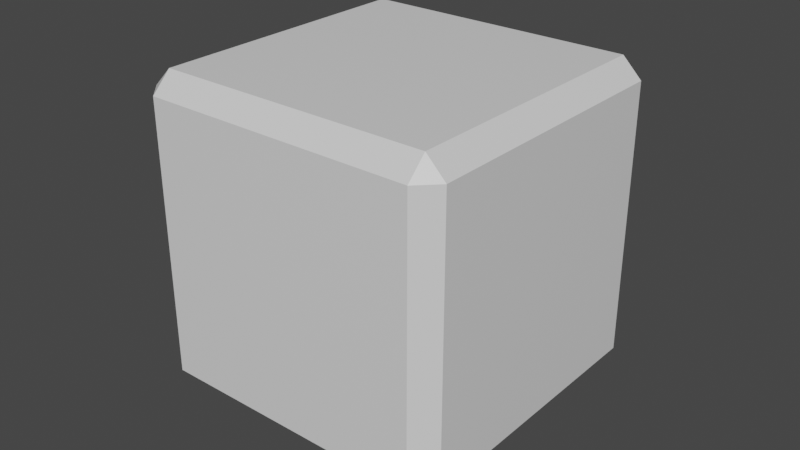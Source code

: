 # Source: multi_material_test.blend  (saved by Blender 2.93.11; exported with 4.5.12 LTS)
import bpy
from mathutils import Matrix  # noqa: F401  (used for matrix-valued properties, if any)

bpy.ops.wm.read_factory_settings(use_empty=True)
scene = bpy.context.scene
scene.name = 'Scene'

# ---- collections
col_collection = bpy.data.collections.new('Collection'); scene.collection.children.link(col_collection)

# ---- materials (node trees are filled in below, after node groups)
mat_material = bpy.data.materials.new('Material')
mat_material.alpha_threshold = 0.0
mat_material.use_transparent_shadow = False
mat_material.line_color = (0.0, 0.0, 0.0, 1.0)

# ---- material node trees
mat_material.use_nodes = True; mat_material.node_tree.nodes.clear()
_N = mat_material.node_tree.nodes; _L = mat_material.node_tree.links
n0 = _N.new('ShaderNodeOutputMaterial'); n0.name = 'Material Output'; n0.location = (300, 300)
n1 = _N.new('ShaderNodeBsdfPrincipled'); n1.name = 'Principled BSDF'; n1.location = (10, 300)
n1.distribution = 'GGX'
n1.subsurface_method = 'BURLEY'
n1.inputs[2].default_value = 0.4
n1.inputs[3].default_value = 1.45
n1.inputs[27].default_value = (0.0, 0.0, 0.0, 1.0)
n1.inputs[28].default_value = 1.0
_L.new(n1.outputs[0], n0.inputs[0])
n0.is_active_output = True

# ---- world
world_world = bpy.data.worlds.new('World'); scene.world = world_world
world_world.use_nodes = True; world_world.node_tree.nodes.clear()
_N = world_world.node_tree.nodes; _L = world_world.node_tree.links
n0 = _N.new('ShaderNodeOutputWorld'); n0.name = 'World Output'; n0.location = (300, 300)
n1 = _N.new('ShaderNodeBackground'); n1.name = 'Background'; n1.location = (10, 300)
n1.inputs[0].default_value = (0.05088, 0.05088, 0.05088, 1.0)
_L.new(n1.outputs[0], n0.inputs[0])
n0.is_active_output = True
world_world.color = (0.05088, 0.05088, 0.05088)
world_world.use_sun_shadow = False
world_world.sun_shadow_jitter_overblur = 0.0

# ---- meshes
me_cube = bpy.data.meshes.new('Cube')
me_cube.from_pydata([(0.8762, 1.0, 0.8762), (0.8762, 0.8762, 1.0), (1.0, 0.8762, 0.8762), (0.8762, 0.8762, -1.0), (0.8762, 1.0, -0.8762), (1.0, 0.8762, -0.8762), (1.0, -0.8762, 0.8762), (0.8762, -0.8762, 1.0), (0.8762, -1.0, 0.8762), (1.0, -0.8762, -0.8762), (0.8762, -1.0, -0.8762), (0.8762, -0.8762, -1.0), (-0.8762, 1.0, 0.8762), (-1.0, 0.8762, 0.8762), (-0.8762, 0.8762, 1.0), (-1.0, 0.8762, -0.8762), (-0.8762, 1.0, -0.8762), (-0.8762, 0.8762, -1.0), (-1.0, -0.8762, 0.8762), (-0.8762, -1.0, 0.8762), (-0.8762, -0.8762, 1.0), (-0.8762, -0.8762, -1.0), (-0.8762, -1.0, -0.8762), (-1.0, -0.8762, -0.8762)], [], [(17, 3, 11, 21), (20, 19, 8, 7), (0, 1, 2), (3, 4, 5), (6, 7, 8), (9, 10, 11), (12, 13, 14), (15, 16, 17), (18, 19, 20), (21, 22, 23), (11, 10, 22, 21), (14, 13, 18, 20), (16, 15, 13, 12), (5, 4, 0, 2), (1, 0, 12, 14), (19, 18, 23, 22), (3, 5, 9, 11), (7, 6, 2, 1), (10, 9, 6, 8), (15, 17, 21, 23), (16, 12, 0, 4), (17, 16, 4, 3)])
_uv = me_cube.uv_layers.new(name='UVMap')
_uv.uv.foreach_set('vector', [0.06189, 0.9381, 0.9381, 0.9381, 0.9381, 0.06189, 0.06189, 0.06189, 0.06189, 0.06189, 0.06189, 0.0, 0.9381, 0.0, 0.9381, 0.06189, 0.9381, 0.9381, 0.9381, 1.0, 1.0, 0.9381, 0.9381, 0.0, 0.9381, 0.0, 1.0, 0.06189, 1.0, 0.06189, 1.0, 0.06189, 0.9381, 0.0, 0.06189, 0.06189, 0.0, 0.06189, 0.06189, 0.0, 0.06189, 0.9381, 0.0, 0.9381, 0.06189, 1.0, 0.0, 0.06189, 0.06189, 0.0, 0.06189, 0.0, 0.06189, 0.9381, 0.0, 0.9381, 0.06189, 1.0, 0.06189, 0.06189, 0.06189, 0.0, 0.0, 0.06189, 0.9381, 0.06189, 0.9381, 0.06189, 0.06189, 0.06189, 0.06189, 0.06189, 0.06189, 0.9381, 0.0, 0.9381, 0.0, 0.06189, 0.06189, 0.06189, 0.06189, 0.06189, 0.0, 0.06189, 0.0, 0.9381, 0.06189, 0.9381, 0.9381, 0.06189, 0.9381, 0.06189, 0.9381, 0.9381, 0.9381, 0.9381, 0.9381, 0.9381, 0.9381, 0.9381, 0.06189, 0.9381, 0.06189, 0.9381, 0.06189, 0.9381, 0.06189, 0.9381, 0.06189, 0.06189, 0.06189, 0.06189, 0.9381, 0.0, 0.9381, 0.06189, 0.06189, 0.06189, 0.06189, 0.0, 0.9381, 0.06189, 1.0, 0.06189, 1.0, 0.9381, 0.9381, 0.9381, 0.0, 0.06189, 0.06189, 0.06189, 0.06189, 0.9381, 0.0, 0.9381, 0.0, 0.9381, 0.06189, 0.9381, 0.06189, 0.06189, 0.0, 0.06189, 0.06189, 0.06189, 0.06189, 0.9381, 0.9381, 0.9381, 0.9381, 0.06189, 0.06189, 0.0, 0.06189, 0.06189, 0.9381, 0.06189, 0.9381, 0.0])
_ca = me_cube.color_attributes.new('Col', 'BYTE_COLOR', 'CORNER')
_ca.data.foreach_set('color', [1.0, 1.0, 1.0, 1.0, 1.0, 1.0, 1.0, 1.0, 1.0, 1.0, 1.0, 1.0, 1.0, 1.0, 1.0, 1.0, 1.0, 1.0, 1.0, 1.0, 1.0, 1.0, 1.0, 1.0, 1.0, 1.0, 1.0, 1.0, 1.0, 1.0, 1.0, 1.0, 1.0, 1.0, 1.0, 1.0, 1.0, 1.0, 1.0, 1.0, 1.0, 1.0, 1.0, 1.0, 1.0, 1.0, 1.0, 1.0, 1.0, 1.0, 1.0, 1.0, 1.0, 1.0, 1.0, 1.0, 1.0, 1.0, 1.0, 1.0, 1.0, 1.0, 1.0, 1.0, 1.0, 1.0, 1.0, 1.0, 1.0, 1.0, 1.0, 1.0, 1.0, 1.0, 1.0, 1.0, 1.0, 1.0, 1.0, 1.0, 1.0, 1.0, 1.0, 1.0, 1.0, 1.0, 1.0, 1.0, 1.0, 1.0, 1.0, 1.0, 1.0, 1.0, 1.0, 1.0, 1.0, 1.0, 1.0, 1.0, 1.0, 1.0, 1.0, 1.0, 1.0, 1.0, 1.0, 1.0, 1.0, 1.0, 1.0, 1.0, 1.0, 1.0, 1.0, 1.0, 1.0, 1.0, 1.0, 1.0, 1.0, 1.0, 1.0, 1.0, 1.0, 1.0, 1.0, 1.0, 1.0, 1.0, 1.0, 1.0, 1.0, 1.0, 1.0, 1.0, 1.0, 1.0, 1.0, 1.0, 1.0, 1.0, 1.0, 1.0, 1.0, 1.0, 1.0, 1.0, 1.0, 1.0, 1.0, 1.0, 1.0, 1.0, 1.0, 1.0, 1.0, 1.0, 1.0, 1.0, 1.0, 1.0, 1.0, 1.0, 1.0, 1.0, 1.0, 1.0, 1.0, 1.0, 1.0, 1.0, 1.0, 1.0, 1.0, 1.0, 1.0, 1.0, 1.0, 1.0, 1.0, 1.0, 1.0, 1.0, 1.0, 1.0, 1.0, 1.0, 1.0, 1.0, 1.0, 1.0, 1.0, 1.0, 1.0, 1.0, 1.0, 1.0, 1.0, 1.0, 1.0, 1.0, 1.0, 1.0, 1.0, 1.0, 1.0, 1.0, 1.0, 1.0, 1.0, 1.0, 1.0, 1.0, 1.0, 1.0, 1.0, 1.0, 1.0, 1.0, 1.0, 1.0, 1.0, 1.0, 1.0, 1.0, 1.0, 1.0, 1.0, 1.0, 1.0, 1.0, 1.0, 1.0, 1.0, 1.0, 1.0, 1.0, 1.0, 1.0, 1.0, 1.0, 1.0, 1.0, 1.0, 1.0, 1.0, 1.0, 1.0, 1.0, 1.0, 1.0, 1.0, 1.0, 1.0, 1.0, 1.0, 1.0, 1.0, 1.0, 1.0, 1.0, 1.0, 1.0, 1.0, 1.0, 1.0, 1.0, 1.0, 1.0, 1.0, 1.0, 1.0, 1.0, 1.0, 1.0, 1.0, 1.0, 1.0, 1.0, 1.0, 1.0, 1.0, 1.0, 1.0, 1.0, 1.0, 1.0, 1.0, 1.0, 1.0, 1.0, 1.0, 1.0, 1.0, 1.0, 1.0, 1.0, 1.0, 1.0, 1.0, 1.0, 1.0, 1.0, 1.0, 1.0, 1.0, 1.0, 1.0, 1.0, 1.0, 1.0, 1.0, 1.0, 1.0, 1.0, 1.0, 1.0, 1.0, 1.0])
me_cube.materials.append(mat_material)
me_cube.use_remesh_preserve_volume = False
me_cube.use_remesh_preserve_attributes = False
me_cube.use_mirror_vertex_groups = False
me_cube.update()
me_cube_001 = bpy.data.meshes.new('Cube.001')
me_cube_001.from_pydata([(1.0, 0.8762, 0.8762), (1.0, 0.8762, -0.8762), (1.0, -0.8762, 0.8762), (1.0, -0.8762, -0.8762)], [], [(1, 0, 2, 3)])
_uv = me_cube_001.uv_layers.new(name='UVMap')
_uv.uv.foreach_set('vector', [0.9381, 0.06189, 0.9381, 0.9381, 0.06189, 0.9381, 0.06189, 0.06189])
_ca = me_cube_001.color_attributes.new('Col', 'BYTE_COLOR', 'CORNER')
_ca.data.foreach_set('color', [1.0, 1.0, 1.0, 1.0, 1.0, 1.0, 1.0, 1.0, 1.0, 1.0, 1.0, 1.0, 1.0, 1.0, 1.0, 1.0])
me_cube_001.materials.append(mat_material)
me_cube_001.use_remesh_preserve_volume = False
me_cube_001.use_remesh_preserve_attributes = False
me_cube_001.use_mirror_vertex_groups = False
me_cube_001.update()
me_cube_002 = bpy.data.meshes.new('Cube.002')
me_cube_002.from_pydata([(0.8762, 0.8762, 1.0), (0.8762, -0.8762, 1.0), (-0.8762, 0.8762, 1.0), (-0.8762, -0.8762, 1.0)], [], [(0, 2, 3, 1)])
_uv = me_cube_002.uv_layers.new(name='UVMap')
_uv.uv.foreach_set('vector', [0.9381, 0.9381, 0.06189, 0.9381, 0.06189, 0.06189, 0.9381, 0.06189])
_ca = me_cube_002.color_attributes.new('Col', 'BYTE_COLOR', 'CORNER')
_ca.data.foreach_set('color', [1.0, 1.0, 1.0, 1.0, 1.0, 1.0, 1.0, 1.0, 1.0, 1.0, 1.0, 1.0, 1.0, 1.0, 1.0, 1.0])
me_cube_002.materials.append(mat_material)
me_cube_002.use_remesh_preserve_volume = False
me_cube_002.use_remesh_preserve_attributes = False
me_cube_002.use_mirror_vertex_groups = False
me_cube_002.update()
me_cube_003 = bpy.data.meshes.new('Cube.003')
me_cube_003.from_pydata([(0.8762, -1.0, 0.8762), (0.8762, -1.0, -0.8762), (-0.8762, -1.0, 0.8762), (-0.8762, -1.0, -0.8762)], [], [(1, 0, 2, 3)])
_uv = me_cube_003.uv_layers.new(name='UVMap')
_uv.uv.foreach_set('vector', [0.9381, 0.06189, 0.9381, 0.9381, 0.06189, 0.9381, 0.06189, 0.06189])
_ca = me_cube_003.color_attributes.new('Col', 'BYTE_COLOR', 'CORNER')
_ca.data.foreach_set('color', [1.0, 1.0, 1.0, 1.0, 1.0, 1.0, 1.0, 1.0, 1.0, 1.0, 1.0, 1.0, 1.0, 1.0, 1.0, 1.0])
me_cube_003.materials.append(mat_material)
me_cube_003.use_remesh_preserve_volume = False
me_cube_003.use_remesh_preserve_attributes = False
me_cube_003.use_mirror_vertex_groups = False
me_cube_003.update()
me_cube_004 = bpy.data.meshes.new('Cube.004')
me_cube_004.from_pydata([(-1.0, 0.8762, 0.8762), (-1.0, 0.8762, -0.8762), (-1.0, -0.8762, 0.8762), (-1.0, -0.8762, -0.8762)], [], [(3, 2, 0, 1)])
_uv = me_cube_004.uv_layers.new(name='UVMap')
_uv.uv.foreach_set('vector', [0.06189, 0.06189, 0.06189, 0.9381, 0.9381, 0.9381, 0.9381, 0.06189])
_ca = me_cube_004.color_attributes.new('Col', 'BYTE_COLOR', 'CORNER')
_ca.data.foreach_set('color', [1.0, 1.0, 1.0, 1.0, 1.0, 1.0, 1.0, 1.0, 1.0, 1.0, 1.0, 1.0, 1.0, 1.0, 1.0, 1.0])
me_cube_004.materials.append(mat_material)
me_cube_004.use_remesh_preserve_volume = False
me_cube_004.use_remesh_preserve_attributes = False
me_cube_004.use_mirror_vertex_groups = False
me_cube_004.update()

# ---- objects
ob_cube = bpy.data.objects.new('Cube', me_cube)
ob_x = bpy.data.objects.new('+X', me_cube_001)
ob_y = bpy.data.objects.new('+Y', me_cube_002)
ob_z = bpy.data.objects.new('-Z', me_cube_003)
ob_x_1 = bpy.data.objects.new('-X', me_cube_004)

# ---- transforms, parenting, visibility, modifiers, constraints
ob_cube.location = (0.0, 0.0, 0.0)
ob_cube.scale = (0.05, 0.05, 0.05)
ob_cube.lock_rotations_4d = False
ob_cube.empty_display_type = 'ARROWS'
ob_cube.lineart.crease_threshold = 0.0
_vg = ob_cube.vertex_groups.new(name='Group')
_vg = ob_cube.vertex_groups.new(name='Group.001')
ob_x.location = (0.0, 0.0, 0.0)
ob_x.scale = (0.05, 0.05, 0.05)
ob_x.lock_rotations_4d = False
ob_x.empty_display_type = 'ARROWS'
ob_x.lineart.crease_threshold = 0.0
_vg = ob_x.vertex_groups.new(name='Group')
_vg = ob_x.vertex_groups.new(name='Group.001')
ob_y.location = (0.0, 0.0, 0.0)
ob_y.scale = (0.05, 0.05, 0.05)
ob_y.lock_rotations_4d = False
ob_y.empty_display_type = 'ARROWS'
ob_y.lineart.crease_threshold = 0.0
_vg = ob_y.vertex_groups.new(name='Group')
_vg = ob_y.vertex_groups.new(name='Group.001')
ob_z.location = (0.0, 0.0, 0.0)
ob_z.scale = (0.05, 0.05, 0.05)
ob_z.lock_rotations_4d = False
ob_z.empty_display_type = 'ARROWS'
ob_z.lineart.crease_threshold = 0.0
_vg = ob_z.vertex_groups.new(name='Group')
_vg = ob_z.vertex_groups.new(name='Group.001')
ob_x_1.location = (0.0, 0.0, 0.0)
ob_x_1.scale = (0.05, 0.05, 0.05)
ob_x_1.lock_rotations_4d = False
ob_x_1.empty_display_type = 'ARROWS'
ob_x_1.lineart.crease_threshold = 0.0
_vg = ob_x_1.vertex_groups.new(name='Group')
_vg = ob_x_1.vertex_groups.new(name='Group.001')

# ---- collection membership
col_collection.objects.link(ob_cube)
col_collection.objects.link(ob_x)
col_collection.objects.link(ob_y)
col_collection.objects.link(ob_z)
col_collection.objects.link(ob_x_1)

# ---- scene / render settings (as saved in the file)
scene.frame_start = 1; scene.frame_end = 250; scene.frame_set(1)
scene.render.engine = 'BLENDER_EEVEE_NEXT'
scene.cycles.use_denoising = False
scene.cycles.samples = 128
scene.cycles.sampling_pattern = 'TABULATED_SOBOL'
scene.cycles.use_adaptive_sampling = False
scene.cycles.use_light_tree = False
scene.view_settings.view_transform = 'Filmic'
bpy.context.view_layer.update()

# ---- added for rendering (the .blend has no active camera and no usable light): camera, sun
cam_auto = bpy.data.cameras.new('AutoCamera')
cam_auto.lens = 50.0
cam_auto.sensor_width = 36.0
cam_auto.clip_end = 1000.0
ob_auto_camera = bpy.data.objects.new('AutoCamera', cam_auto)
scene.collection.objects.link(ob_auto_camera)
ob_auto_camera.location = (0.185045, -0.222054, 0.148036)
ob_auto_camera.rotation_euler = (1.09748, -7.21219e-08, 0.694738)
scene.camera = ob_auto_camera
light_auto_sun = bpy.data.lights.new('AutoSun', 'SUN')
light_auto_sun.energy = 3.0
light_auto_sun.angle = 0.0523599
ob_auto_sun = bpy.data.objects.new('AutoSun', light_auto_sun)
scene.collection.objects.link(ob_auto_sun)
ob_auto_sun.rotation_euler = (0.872665, 0.174533, 0.523599)
bpy.context.view_layer.update()
